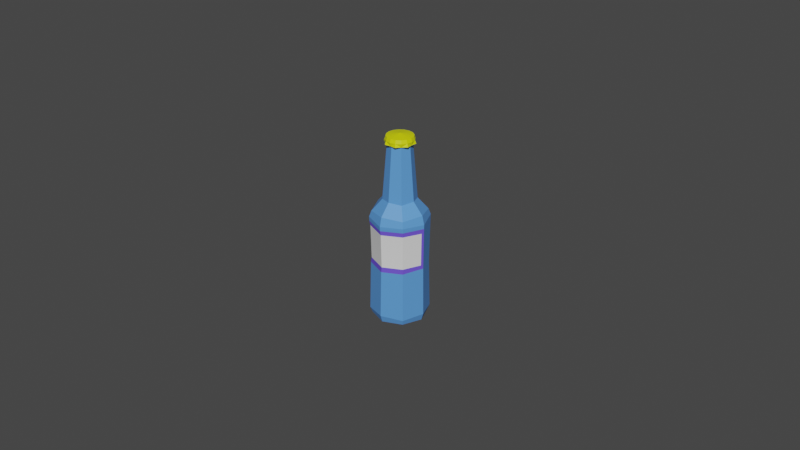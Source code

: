 # Source: beer.blend  (saved by Blender 3.6.11; exported with 4.5.12 LTS)
import bpy
from mathutils import Matrix  # noqa: F401  (used for matrix-valued properties, if any)

bpy.ops.wm.read_factory_settings(use_empty=True)
scene = bpy.context.scene
scene.name = 'Scene'

# ---- materials (node trees are filled in below, after node groups)
mat_material_001 = bpy.data.materials.new('Material.001')
mat_material_001.use_transparent_shadow = False
mat_material_002 = bpy.data.materials.new('Material.002')
mat_material_002.use_transparent_shadow = False
mat_material_003 = bpy.data.materials.new('Material.003')
mat_material_003.use_transparent_shadow = False
mat_material_004 = bpy.data.materials.new('Material.004')
mat_material_004.use_transparent_shadow = False

# ---- material node trees
mat_material_001.use_nodes = True; mat_material_001.node_tree.nodes.clear()
_N = mat_material_001.node_tree.nodes; _L = mat_material_001.node_tree.links
n0 = _N.new('ShaderNodeBsdfPrincipled'); n0.name = 'Principled BSDF'; n0.location = (10, 300)
n0.distribution = 'GGX'
n0.subsurface_method = 'RANDOM_WALK_SKIN'
n0.inputs[0].default_value = (0.1045, 0.3196, 0.8, 1.0)
n0.inputs[3].default_value = 1.45
n0.inputs[27].default_value = (0.0, 0.0, 0.0, 1.0)
n0.inputs[28].default_value = 1.0
n1 = _N.new('ShaderNodeOutputMaterial'); n1.name = 'Material Output'; n1.location = (300, 300)
_L.new(n0.outputs[0], n1.inputs[0])
n1.is_active_output = True
mat_material_002.use_nodes = True; mat_material_002.node_tree.nodes.clear()
_N = mat_material_002.node_tree.nodes; _L = mat_material_002.node_tree.links
n0 = _N.new('ShaderNodeBsdfPrincipled'); n0.name = 'Principled BSDF'; n0.location = (10, 300)
n0.distribution = 'GGX'
n0.subsurface_method = 'RANDOM_WALK_SKIN'
n0.inputs[0].default_value = (0.747, 0.8, 0.0, 1.0)
n0.inputs[3].default_value = 1.45
n0.inputs[27].default_value = (0.0, 0.0, 0.0, 1.0)
n0.inputs[28].default_value = 1.0
n1 = _N.new('ShaderNodeOutputMaterial'); n1.name = 'Material Output'; n1.location = (300, 300)
_L.new(n0.outputs[0], n1.inputs[0])
n1.is_active_output = True
mat_material_003.use_nodes = True; mat_material_003.node_tree.nodes.clear()
_N = mat_material_003.node_tree.nodes; _L = mat_material_003.node_tree.links
n0 = _N.new('ShaderNodeBsdfPrincipled'); n0.name = 'Principled BSDF'; n0.location = (10, 300)
n0.distribution = 'GGX'
n0.subsurface_method = 'RANDOM_WALK_SKIN'
n0.inputs[0].default_value = (0.1545, 0.08853, 0.8, 1.0)
n0.inputs[3].default_value = 1.45
n0.inputs[27].default_value = (0.0, 0.0, 0.0, 1.0)
n0.inputs[28].default_value = 1.0
n1 = _N.new('ShaderNodeOutputMaterial'); n1.name = 'Material Output'; n1.location = (300, 300)
_L.new(n0.outputs[0], n1.inputs[0])
n1.is_active_output = True
mat_material_004.use_nodes = True; mat_material_004.node_tree.nodes.clear()
_N = mat_material_004.node_tree.nodes; _L = mat_material_004.node_tree.links
n0 = _N.new('ShaderNodeBsdfPrincipled'); n0.name = 'Principled BSDF'; n0.location = (10, 300)
n0.distribution = 'GGX'
n0.subsurface_method = 'RANDOM_WALK_SKIN'
n0.inputs[3].default_value = 1.45
n0.inputs[27].default_value = (0.0, 0.0, 0.0, 1.0)
n0.inputs[28].default_value = 1.0
n1 = _N.new('ShaderNodeOutputMaterial'); n1.name = 'Material Output'; n1.location = (300, 300)
_L.new(n0.outputs[0], n1.inputs[0])
n1.is_active_output = True

# ---- world
world_world = bpy.data.worlds.new('World'); scene.world = world_world
world_world.use_nodes = True; world_world.node_tree.nodes.clear()
_N = world_world.node_tree.nodes; _L = world_world.node_tree.links
n0 = _N.new('ShaderNodeOutputWorld'); n0.name = 'World Output'; n0.location = (300, 300)
n1 = _N.new('ShaderNodeBackground'); n1.name = 'Background'; n1.location = (10, 300)
n1.inputs[0].default_value = (0.05088, 0.05088, 0.05088, 1.0)
_L.new(n1.outputs[0], n0.inputs[0])
n0.is_active_output = True
world_world.color = (0.05088, 0.05088, 0.05088)
world_world.use_sun_shadow = False
world_world.sun_shadow_jitter_overblur = 0.0

# ---- meshes
me_mesh = bpy.data.meshes.new('Mesh')
me_mesh.from_pydata([(0.4427, 2.636, -0.1834), (0.3002, 2.636, -0.3002), (0.1833, 2.636, -0.4427), (-1.526e-05, 2.636, -0.4246), (-0.1834, 2.636, -0.4427), (-0.3002, 2.636, -0.3002), (-0.4427, 2.636, -0.1834), (-0.4246, 2.636, 2.265e-06), (-0.4427, 2.636, 0.1834), (-0.3002, 2.636, 0.3002), (-0.1834, 2.636, 0.4427), (-1.526e-05, 2.636, 0.4246), (0.1833, 2.636, 0.4427), (0.3002, 2.636, 0.3002), (0.4427, 2.636, 0.1834), (0.4246, 2.636, 2.503e-06), (0.4085, 2.738, -0.1692), (0.3126, 2.738, -0.3126), (0.1692, 2.738, -0.4085), (-1.526e-05, 2.738, -0.4421), (-0.1692, 2.738, -0.4085), (-0.3127, 2.738, -0.3126), (-0.4085, 2.738, -0.1692), (-0.4422, 2.738, 2.265e-06), (-0.4085, 2.738, 0.1692), (-0.3127, 2.738, 0.3126), (-0.1692, 2.738, 0.4085), (-1.526e-05, 2.738, 0.4421), (0.1692, 2.738, 0.4085), (0.3126, 2.738, 0.3126), (0.4085, 2.738, 0.1692), (0.4421, 2.738, 2.503e-06), (-1.526e-05, 2.636, 2.503e-06), (0.3774, 2.844, -0.1563), (0.2889, 2.844, -0.2889), (-1.526e-05, 2.909, 2.503e-06), (0.1563, 2.844, -0.3774), (-1.526e-05, 2.844, -0.4085), (-0.1564, 2.844, -0.3775), (-0.2889, 2.844, -0.2889), (-0.3775, 2.844, -0.1563), (-0.4086, 2.844, 2.265e-06), (-0.3775, 2.844, 0.1563), (-0.2889, 2.844, 0.2889), (-0.1564, 2.844, 0.3775), (-1.526e-05, 2.844, 0.4086), (0.1563, 2.844, 0.3775), (0.2889, 2.844, 0.2889), (0.3774, 2.844, 0.1563), (0.4085, 2.844, 2.503e-06), (0.6363, -2.742, -0.6363), (-1.526e-05, -2.689, -0.8999), (-0.6364, -2.742, -0.6363), (-0.8999, -2.689, 2.384e-06), (-0.6364, -2.742, 0.6363), (-1.526e-05, -2.689, 0.8999), (0.6363, -2.742, 0.6363), (0.8999, -2.689, 2.384e-06), (0.6363, 0.3208, -0.6363), (-1.526e-05, 0.2895, -0.8999), (-0.6364, 0.3208, -0.6363), (-0.8999, 0.2895, 2.384e-06), (-0.6364, 0.3208, 0.6363), (-1.526e-05, 0.2895, 0.8999), (0.6363, 0.3208, 0.6363), (0.8999, 0.2895, 2.384e-06), (0.5876, -2.909, -0.5876), (-1.526e-05, -2.909, -0.831), (-1.526e-05, -2.909, 2.384e-06), (-0.5876, -2.909, -0.5876), (-0.831, -2.909, 2.384e-06), (-0.5876, -2.909, 0.5876), (-1.526e-05, -2.909, 0.831), (0.5876, -2.909, 0.5876), (0.831, -2.909, 2.384e-06), (0.588, 0.5074, -0.5881), (-1.526e-05, 0.563, -0.8316), (-0.5881, 0.5074, -0.5881), (-0.8317, 0.563, 2.384e-06), (-0.5881, 0.5074, 0.5881), (-1.526e-05, 0.563, 0.8317), (0.588, 0.5074, 0.5881), (0.8316, 0.563, 2.384e-06), (0.2607, 2.664, -0.2607), (-1.526e-05, 2.664, -0.3687), (-1.526e-05, 2.664, 2.384e-06), (-0.2607, 2.664, -0.2607), (-0.3687, 2.664, 2.384e-06), (-0.2607, 2.664, 0.2607), (-1.526e-05, 2.664, 0.3687), (0.2607, 2.664, 0.2607), (0.3687, 2.664, 2.384e-06), (-1.526e-05, 0.9139, 0.5125), (-0.3624, 0.8757, 0.3624), (-0.5125, 0.9139, 2.384e-06), (-0.3624, 0.8757, -0.3624), (-1.526e-05, 0.9139, -0.5125), (0.3624, 0.8757, -0.3624), (0.5125, 0.9139, 2.384e-06), (0.3624, 0.8757, 0.3624), (0.006546, -1.205, 0.8656), (-0.6107, -1.181, 0.6107), (-0.8634, -1.147, -0.004336), (-0.6107, -1.181, -0.6109), (-0.007111, -1.263, -0.8771), (0.6109, -1.181, -0.6109), (0.8785, -1.145, -0.003432), (0.6109, -1.181, 0.6107), (0.0005341, 0.152, 0.8971), (-0.6342, 0.1827, 0.6342), (-0.8969, 0.1645, -0.0003531), (-0.6342, 0.1827, -0.6343), (-0.0005951, 0.1472, -0.898), (0.6342, 0.1827, -0.6343), (0.8982, 0.1646, -0.0002791), (0.6342, 0.1827, 0.6342), (0.005524, -1.054, 0.8409), (-0.5928, -1.031, 0.5947), (0.0007935, 0.008791, 0.8656), (-0.6113, 0.03685, 0.6131), (-0.8381, -1.021, 0.0663), (-0.8643, 0.02678, 0.06942), (0.8508, -1.02, 0.06709), (0.5938, -1.031, 0.5947), (0.8662, 0.02677, 0.06956), (0.6121, 0.037, 0.6132)], [], [(0, 1, 16), (16, 1, 17), (2, 18, 1), (1, 18, 17), (2, 3, 18), (18, 3, 19), (4, 20, 3), (3, 20, 19), (4, 5, 20), (20, 5, 21), (6, 22, 5), (5, 22, 21), (6, 7, 22), (22, 7, 23), (8, 24, 7), (7, 24, 23), (8, 9, 24), (24, 9, 25), (10, 26, 9), (9, 26, 25), (10, 11, 26), (26, 11, 27), (12, 28, 11), (11, 28, 27), (12, 13, 28), (28, 13, 29), (14, 30, 13), (13, 30, 29), (14, 15, 30), (30, 15, 31), (0, 16, 15), (15, 16, 31), (1, 0, 32), (2, 1, 32), (3, 2, 32), (4, 3, 32), (5, 4, 32), (6, 5, 32), (7, 6, 32), (8, 7, 32), (9, 8, 32), (10, 9, 32), (11, 10, 32), (12, 11, 32), (13, 12, 32), (14, 13, 32), (15, 14, 32), (0, 15, 32), (33, 34, 35), (34, 36, 35), (36, 37, 35), (37, 38, 35), (38, 39, 35), (39, 40, 35), (40, 41, 35), (41, 42, 35), (42, 43, 35), (43, 44, 35), (44, 45, 35), (45, 46, 35), (46, 47, 35), (47, 48, 35), (48, 49, 35), (49, 33, 35), (16, 17, 34, 33), (17, 18, 36, 34), (18, 19, 37, 36), (19, 20, 38, 37), (20, 21, 39, 38), (21, 22, 40, 39), (22, 23, 41, 40), (23, 24, 42, 41), (24, 25, 43, 42), (25, 26, 44, 43), (26, 27, 45, 44), (27, 28, 46, 45), (28, 29, 47, 46), (29, 30, 48, 47), (30, 31, 49, 48), (31, 16, 33, 49), (50, 51, 104, 105), (51, 52, 103, 104), (52, 53, 102, 103), (53, 54, 101, 102), (54, 55, 100, 101), (55, 56, 107, 100), (56, 57, 106, 107), (57, 50, 105, 106), (67, 66, 68), (69, 67, 68), (70, 69, 68), (71, 70, 68), (72, 71, 68), (73, 72, 68), (74, 73, 68), (66, 74, 68), (83, 84, 85), (84, 86, 85), (86, 87, 85), (87, 88, 85), (88, 89, 85), (89, 90, 85), (90, 91, 85), (91, 83, 85), (51, 50, 66, 67), (52, 51, 67, 69), (53, 52, 69, 70), (54, 53, 70, 71), (55, 54, 71, 72), (56, 55, 72, 73), (57, 56, 73, 74), (50, 57, 74, 66), (58, 59, 76, 75), (59, 60, 77, 76), (60, 61, 78, 77), (61, 62, 79, 78), (62, 63, 80, 79), (63, 64, 81, 80), (64, 65, 82, 81), (65, 58, 75, 82), (75, 76, 96, 97), (76, 77, 95, 96), (77, 78, 94, 95), (78, 79, 93, 94), (79, 80, 92, 93), (80, 81, 99, 92), (81, 82, 98, 99), (82, 75, 97, 98), (93, 92, 89, 88), (94, 93, 88, 87), (95, 94, 87, 86), (96, 95, 86, 84), (97, 96, 84, 83), (98, 97, 83, 91), (99, 98, 91, 90), (92, 99, 90, 89), (117, 116, 118, 119), (120, 117, 119, 121), (103, 102, 110, 111), (104, 103, 111, 112), (105, 104, 112, 113), (106, 105, 113, 114), (123, 122, 124, 125), (118, 116, 123, 125), (109, 108, 63, 62), (110, 109, 62, 61), (111, 110, 61, 60), (112, 111, 60, 59), (113, 112, 59, 58), (114, 113, 58, 65), (115, 114, 65, 64), (108, 115, 64, 63), (101, 100, 116, 117), (108, 109, 119, 118), (102, 101, 117, 120), (109, 110, 121, 119), (110, 102, 120, 121), (107, 106, 122, 123), (106, 114, 124, 122), (114, 115, 125, 124), (100, 107, 123, 116), (115, 108, 118, 125)])
me_mesh.polygons.foreach_set('use_smooth', [True] * 162)
me_mesh.polygons.foreach_set('material_index', [1, 1, 1, 1, 1, 1, 1, 1, 1, 1, 1, 1, 1, 1, 1, 1, 1, 1, 1, 1, 1, 1, 1, 1, 1, 1, 1, 1, 1, 1, 1, 1, 1, 1, 1, 1, 1, 1, 1, 1, 1, 1, 1, 1, 1, 1, 1, 1, 1, 1, 1, 1, 1, 1, 1, 1, 1, 1, 1, 1, 1, 1, 1, 1, 1, 1, 1, 1, 1, 1, 1, 1, 1, 1, 1, 1, 1, 1, 1, 1, 0, 0, 0, 0, 0, 0, 0, 0, 0, 0, 0, 0, 0, 0, 0, 0, 1, 1, 1, 1, 1, 1, 1, 1, 0, 0, 0, 0, 0, 0, 0, 0, 0, 0, 0, 0, 0, 0, 0, 0, 0, 0, 0, 0, 0, 0, 0, 0, 0, 0, 0, 0, 0, 0, 0, 0, 3, 3, 0, 0, 0, 0, 3, 3, 0, 0, 0, 0, 0, 0, 0, 0, 2, 2, 2, 2, 2, 2, 2, 2, 2, 2])
_k = set([(0, 1), (0, 15), (0, 16), (1, 2), (1, 16), (1, 17), (1, 18), (2, 3), (2, 18), (3, 4), (3, 18), (3, 19), (3, 20), (4, 5), (4, 20), (5, 6), (5, 20), (5, 21), (5, 22), (6, 7), (6, 22), (7, 8), (7, 22), (7, 23), (7, 24), (8, 9), (8, 24), (9, 10), (9, 24), (9, 25), (9, 26), (10, 11), (10, 26), (11, 12), (11, 26), (11, 27), (11, 28), (12, 13), (12, 28), (13, 14), (13, 28), (13, 29), (13, 30), (14, 15), (14, 30), (15, 16), (15, 30), (15, 31), (16, 17), (16, 31), (16, 33), (17, 18), (17, 34), (18, 19), (18, 36), (19, 20), (19, 37), (20, 21), (20, 38), (21, 22), (21, 39), (22, 23), (22, 40), (23, 24), (23, 41), (24, 25), (24, 42), (25, 26), (25, 43), (26, 27), (26, 44), (27, 28), (27, 45), (28, 29), (28, 46), (29, 30), (29, 47), (30, 31), (30, 48), (31, 49), (33, 34), (33, 35), (33, 49), (34, 35), (34, 36), (35, 36), (35, 37), (35, 38), (35, 39), (35, 40), (35, 41), (35, 42), (35, 43), (35, 44), (35, 45), (35, 46), (35, 47), (35, 48), (35, 49), (36, 37), (37, 38), (38, 39), (39, 40), (40, 41), (41, 42), (42, 43), (43, 44), (44, 45), (45, 46), (46, 47), (47, 48), (48, 49), (50, 51), (50, 57), (50, 66), (50, 105), (51, 52), (51, 67), (51, 104), (52, 53), (52, 69), (52, 103), (53, 54), (53, 70), (53, 102), (54, 55), (54, 71), (54, 101), (55, 56), (55, 72), (55, 100), (56, 57), (56, 73), (56, 107), (57, 74), (57, 106), (58, 59), (58, 65), (58, 75), (58, 113), (59, 60), (59, 76), (59, 112), (60, 61), (60, 77), (60, 111), (61, 62), (61, 78), (61, 110), (62, 63), (62, 79), (62, 109), (63, 64), (63, 80), (63, 108), (64, 65), (64, 81), (64, 115), (65, 82), (65, 114), (66, 67), (66, 74), (67, 69), (69, 70), (70, 71), (71, 72), (72, 73), (73, 74), (75, 76), (75, 82), (75, 97), (76, 77), (76, 96), (77, 78), (77, 95), (78, 79), (78, 94), (79, 80), (79, 93), (80, 81), (80, 92), (81, 82), (81, 99), (82, 98), (83, 84), (83, 91), (83, 97), (84, 86), (84, 96), (86, 87), (86, 95), (87, 88), (87, 94), (88, 89), (88, 93), (89, 90), (89, 92), (90, 91), (90, 99), (91, 98), (92, 93), (92, 99), (93, 94), (94, 95), (95, 96), (96, 97), (97, 98), (98, 99), (100, 116), (101, 117), (102, 110), (103, 111), (104, 112), (105, 113), (106, 114), (107, 123), (108, 118), (109, 119), (115, 125), (116, 118), (117, 119), (123, 125)])
me_mesh.attributes.new('sharp_edge', 'BOOLEAN', 'EDGE').data.foreach_set('value', [ (min(e.vertices), max(e.vertices)) in _k for e in me_mesh.edges])
_uv = me_mesh.uv_layers.new(name='map1')
_uv.uv.foreach_set('vector', [0.6021, 0.7928, 0.603, 0.8175, 0.5875, 0.7965, 0.5875, 0.7965, 0.603, 0.8175, 0.589, 0.8166, 0.6043, 0.8403, 0.5895, 0.8403, 0.603, 0.8175, 0.603, 0.8175, 0.5895, 0.8403, 0.589, 0.8166, 0.6043, 0.8403, 0.603, 0.863, 0.5895, 0.8403, 0.5895, 0.8403, 0.603, 0.863, 0.589, 0.864, 0.6021, 0.8877, 0.5875, 0.8841, 0.603, 0.863, 0.603, 0.863, 0.5875, 0.8841, 0.589, 0.864, 0.0329, 0.8879, 0.03233, 0.8632, 0.04747, 0.8843, 0.04747, 0.8843, 0.03233, 0.8632, 0.04645, 0.8642, 0.03141, 0.8405, 0.0461, 0.8405, 0.03233, 0.8632, 0.03233, 0.8632, 0.0461, 0.8405, 0.04645, 0.8642, 0.03141, 0.8405, 0.03233, 0.8177, 0.0461, 0.8405, 0.0461, 0.8405, 0.03233, 0.8177, 0.04645, 0.8168, 0.0329, 0.793, 0.04747, 0.7967, 0.03233, 0.8177, 0.03233, 0.8177, 0.04747, 0.7967, 0.04645, 0.8168, 0.6062, 0.8877, 0.6055, 0.863, 0.6208, 0.8841, 0.6208, 0.8841, 0.6055, 0.863, 0.6195, 0.864, 0.6043, 0.8403, 0.6191, 0.8403, 0.6055, 0.863, 0.6055, 0.863, 0.6191, 0.8403, 0.6195, 0.864, 0.6043, 0.8403, 0.6055, 0.8175, 0.6191, 0.8403, 0.6191, 0.8403, 0.6055, 0.8175, 0.6195, 0.8166, 0.6062, 0.7928, 0.6208, 0.7965, 0.6055, 0.8175, 0.6055, 0.8175, 0.6208, 0.7965, 0.6195, 0.8166, 0.02968, 0.793, 0.03034, 0.8178, 0.01509, 0.7967, 0.01509, 0.7967, 0.03034, 0.8178, 0.01627, 0.8169, 0.03141, 0.8406, 0.01668, 0.8406, 0.03034, 0.8178, 0.03034, 0.8178, 0.01668, 0.8406, 0.01627, 0.8169, 0.03141, 0.8406, 0.03034, 0.8633, 0.01668, 0.8406, 0.01668, 0.8406, 0.03034, 0.8633, 0.01627, 0.8643, 0.02968, 0.8879, 0.01509, 0.8842, 0.03034, 0.8633, 0.03034, 0.8633, 0.01509, 0.8842, 0.01627, 0.8643, 0.3341, 0.8959, 0.3178, 0.9158, 0.2921, 0.8538, 0.3541, 0.8795, 0.3341, 0.8959, 0.2921, 0.8538, 0.3515, 0.8538, 0.3541, 0.8795, 0.2921, 0.8538, 0.3541, 0.8282, 0.3515, 0.8538, 0.2921, 0.8538, 0.3341, 0.8118, 0.3541, 0.8282, 0.2921, 0.8538, 0.3178, 0.7918, 0.3341, 0.8118, 0.2921, 0.8538, 0.2921, 0.7944, 0.3178, 0.7918, 0.2921, 0.8538, 0.2664, 0.7918, 0.2921, 0.7944, 0.2921, 0.8538, 0.25, 0.8118, 0.2664, 0.7918, 0.2921, 0.8538, 0.2301, 0.8282, 0.25, 0.8118, 0.2921, 0.8538, 0.2326, 0.8538, 0.2301, 0.8282, 0.2921, 0.8538, 0.2301, 0.8795, 0.2326, 0.8538, 0.2921, 0.8538, 0.25, 0.8959, 0.2301, 0.8795, 0.2921, 0.8538, 0.2664, 0.9158, 0.25, 0.8959, 0.2921, 0.8538, 0.2921, 0.9133, 0.2664, 0.9158, 0.2921, 0.8538, 0.3178, 0.9158, 0.2921, 0.9133, 0.2921, 0.8538, 0.5724, 0.8601, 0.5638, 0.8807, 0.5162, 0.849, 0.5638, 0.8807, 0.548, 0.8965, 0.5162, 0.849, 0.548, 0.8965, 0.5274, 0.9051, 0.5162, 0.849, 0.5274, 0.9051, 0.5051, 0.9051, 0.5162, 0.849, 0.5051, 0.9051, 0.4844, 0.8965, 0.5162, 0.849, 0.4844, 0.8965, 0.4687, 0.8807, 0.5162, 0.849, 0.4687, 0.8807, 0.4601, 0.8601, 0.5162, 0.849, 0.4601, 0.8601, 0.4601, 0.8378, 0.5162, 0.849, 0.4601, 0.8378, 0.4687, 0.8172, 0.5162, 0.849, 0.4687, 0.8172, 0.4845, 0.8014, 0.5162, 0.849, 0.4845, 0.8014, 0.5051, 0.7928, 0.5162, 0.849, 0.5051, 0.7928, 0.5274, 0.7928, 0.5162, 0.849, 0.5274, 0.7928, 0.548, 0.8014, 0.5162, 0.849, 0.548, 0.8014, 0.5638, 0.8172, 0.5162, 0.849, 0.5638, 0.8172, 0.5724, 0.8378, 0.5162, 0.849, 0.5724, 0.8378, 0.5724, 0.8601, 0.5162, 0.849, 0.5875, 0.7965, 0.589, 0.8166, 0.5737, 0.8184, 0.5724, 0.7998, 0.589, 0.8166, 0.5895, 0.8403, 0.5742, 0.8403, 0.5737, 0.8184, 0.5895, 0.8403, 0.589, 0.864, 0.5737, 0.8622, 0.5742, 0.8403, 0.589, 0.864, 0.5875, 0.8841, 0.5724, 0.8807, 0.5737, 0.8622, 0.04747, 0.8843, 0.04645, 0.8642, 0.06159, 0.8624, 0.06253, 0.8809, 0.04645, 0.8642, 0.0461, 0.8405, 0.06126, 0.8405, 0.06159, 0.8624, 0.0461, 0.8405, 0.04645, 0.8168, 0.06159, 0.8186, 0.06126, 0.8405, 0.04645, 0.8168, 0.04747, 0.7967, 0.06253, 0.8, 0.06159, 0.8186, 0.6208, 0.8841, 0.6195, 0.864, 0.6347, 0.8622, 0.6359, 0.8807, 0.6195, 0.864, 0.6191, 0.8403, 0.6343, 0.8403, 0.6347, 0.8622, 0.6191, 0.8403, 0.6195, 0.8166, 0.6347, 0.8184, 0.6343, 0.8403, 0.6195, 0.8166, 0.6208, 0.7965, 0.6359, 0.7998, 0.6347, 0.8184, 0.01509, 0.7967, 0.01627, 0.8169, 0.001092, 0.8186, 9.116e-09, 0.8, 0.01627, 0.8169, 0.01668, 0.8406, 0.001475, 0.8406, 0.001092, 0.8186, 0.01668, 0.8406, 0.01627, 0.8643, 0.001092, 0.8624, 0.001475, 0.8406, 0.01627, 0.8643, 0.01509, 0.8842, 1.221e-09, 0.8809, 0.001092, 0.8624, 0.3943, 0.757, 0.2977, 0.7618, 0.2727, 0.5646, 0.3646, 0.5412, 0.8912, 0.7497, 0.823, 0.7623, 0.8211, 0.5439, 0.8879, 0.5506, 0.823, 0.7623, 0.7265, 0.7548, 0.7291, 0.5391, 0.8211, 0.5439, 0.7265, 0.7548, 0.6583, 0.7572, 0.663, 0.539, 0.7291, 0.5391, 0.4941, 0.03618, 0.5908, 0.03134, 0.6162, 0.2371, 0.5238, 0.2523, 0.2301, 0.7345, 0.1636, 0.7566, 0.1339, 0.5404, 0.199, 0.5298, 0.1636, 0.7566, 0.06692, 0.7614, 0.04023, 0.5474, 0.1339, 0.5404, 0.4601, 0.7333, 0.3943, 0.757, 0.3646, 0.5412, 0.4298, 0.5205, 0.7213, 1.0, 0.6583, 0.937, 0.7659, 0.8925, 0.8104, 1.0, 0.7213, 1.0, 0.7659, 0.8925, 0.8734, 0.937, 0.8104, 1.0, 0.7659, 0.8925, 0.8734, 0.8479, 0.8734, 0.937, 0.7659, 0.8925, 0.8104, 0.7849, 0.8734, 0.8479, 0.7659, 0.8925, 0.7213, 0.7849, 0.8104, 0.7849, 0.7659, 0.8925, 0.6583, 0.8479, 0.7213, 0.7849, 0.7659, 0.8925, 0.6583, 0.937, 0.6583, 0.8479, 0.7659, 0.8925, 0.4495, 0.8198, 0.4495, 0.8593, 0.4018, 0.8395, 0.4495, 0.8593, 0.4215, 0.8872, 0.4018, 0.8395, 0.4215, 0.8872, 0.382, 0.8872, 0.4018, 0.8395, 0.382, 0.8872, 0.3541, 0.8593, 0.4018, 0.8395, 0.3541, 0.8593, 0.3541, 0.8198, 0.4018, 0.8395, 0.3541, 0.8198, 0.382, 0.7918, 0.4018, 0.8395, 0.382, 0.7918, 0.4215, 0.7918, 0.4018, 0.8395, 0.4215, 0.7918, 0.4495, 0.8198, 0.4018, 0.8395, 0.2977, 0.7618, 0.3943, 0.757, 0.3935, 0.7795, 0.3051, 0.7908, 0.2301, 0.7704, 0.2977, 0.7618, 0.3051, 0.7908, 0.2418, 0.7918, 0.7265, 0.7548, 0.823, 0.7623, 0.8193, 0.7849, 0.7302, 0.7849, 0.6583, 0.7572, 0.7265, 0.7548, 0.7302, 0.7849, 0.6672, 0.7802, 0.5908, 0.03134, 0.4941, 0.03618, 0.495, 0.01348, 0.5833, 0.002146, 0.6583, 0.02158, 0.5908, 0.03134, 0.5833, 0.002146, 0.6466, -9.902e-08, 0.06692, 0.7614, 0.1636, 0.7566, 0.1628, 0.7793, 0.07447, 0.7906, -8.88e-09, 0.7714, 0.06692, 0.7614, 0.07447, 0.7906, 0.01179, 0.793, 0.34, 0.3341, 0.2448, 0.3507, 0.2435, 0.3115, 0.3329, 0.3078, 0.8912, 0.3337, 0.823, 0.3345, 0.8193, 0.3078, 0.8824, 0.2952, 0.823, 0.3345, 0.7265, 0.3389, 0.7302, 0.3, 0.8193, 0.3078, 0.4811, 0.4706, 0.5485, 0.4599, 0.5555, 0.486, 0.4948, 0.5076, 0.5485, 0.4599, 0.6436, 0.4433, 0.6449, 0.4824, 0.5555, 0.486, 0.1772, 0.3224, 0.1092, 0.3327, 0.1023, 0.3065, 0.1636, 0.2853, 0.1092, 0.3327, 0.01408, 0.3492, 0.01283, 0.3101, 0.1023, 0.3065, 0.4073, 0.3221, 0.34, 0.3341, 0.3329, 0.3078, 0.3936, 0.2851, 0.3329, 0.3078, 0.2435, 0.3115, 0.2537, 0.2563, 0.3089, 0.2546, 0.06253, 0.8822, 0.06253, 0.793, 0.1038, 0.8101, 0.1038, 0.8651, 0.8193, 0.3078, 0.7302, 0.3, 0.7473, 0.2479, 0.8022, 0.2532, 0.4948, 0.5076, 0.5555, 0.486, 0.5795, 0.5386, 0.5422, 0.5525, 0.5555, 0.486, 0.6449, 0.4824, 0.6347, 0.5369, 0.5795, 0.5386, 0.1636, 0.2853, 0.1023, 0.3065, 0.07862, 0.2541, 0.1164, 0.2405, 0.1023, 0.3065, 0.01283, 0.3101, 0.02345, 0.2558, 0.07862, 0.2541, 0.3936, 0.2851, 0.3329, 0.3078, 0.3089, 0.2546, 0.3462, 0.24, 0.5795, 0.5386, 0.6347, 0.5369, 0.6583, 0.7816, 0.6191, 0.7867, 0.5422, 0.5525, 0.5795, 0.5386, 0.6191, 0.7867, 0.5917, 0.7928, 0.8022, 0.2532, 0.7473, 0.2479, 0.755, 0.002111, 0.7945, 0.002111, 0.8411, 0.245, 0.8022, 0.2532, 0.7945, 0.002111, 0.8225, 2.64e-08, 0.3089, 0.2546, 0.2537, 0.2563, 0.2301, 0.01169, 0.2693, 0.006662, 0.3462, 0.24, 0.3089, 0.2546, 0.2693, 0.006662, 0.2966, -4.747e-08, 0.07862, 0.2541, 0.02345, 0.2558, 9.826e-09, 0.011, 0.0392, 0.006002, 0.1164, 0.2405, 0.07862, 0.2541, 0.0392, 0.006002, 0.06684, 1.95e-08, 0.528, 0.2731, 0.6174, 0.2584, 0.637, 0.4051, 0.5455, 0.4207, 0.4693, 0.2874, 0.528, 0.2731, 0.5455, 0.4207, 0.4846, 0.4325, 0.8211, 0.5439, 0.7291, 0.5391, 0.7267, 0.3563, 0.8228, 0.3538, 0.8879, 0.5506, 0.8211, 0.5439, 0.8228, 0.3538, 0.8909, 0.3536, 0.3646, 0.5412, 0.2727, 0.5646, 0.2474, 0.3703, 0.3423, 0.3531, 0.4298, 0.5205, 0.3646, 0.5412, 0.3423, 0.3531, 0.4093, 0.3394, 0.1301, 0.5195, 0.04852, 0.5287, 0.02946, 0.3841, 0.1126, 0.3718, 0.1778, 0.3616, 0.1932, 0.5091, 0.1301, 0.5195, 0.1126, 0.3718, 0.5462, 0.4408, 0.6411, 0.4243, 0.6436, 0.4433, 0.5485, 0.4599, 0.7267, 0.3563, 0.6587, 0.3486, 0.6583, 0.3293, 0.7265, 0.3389, 0.8228, 0.3538, 0.7267, 0.3563, 0.7265, 0.3389, 0.823, 0.3345, 0.8909, 0.3536, 0.8228, 0.3538, 0.823, 0.3345, 0.8912, 0.3337, 0.3423, 0.3531, 0.2474, 0.3703, 0.2448, 0.3507, 0.34, 0.3341, 0.4093, 0.3394, 0.3423, 0.3531, 0.34, 0.3341, 0.4073, 0.3221, 0.1115, 0.3518, 0.01636, 0.3665, 0.01408, 0.3492, 0.1092, 0.3327, 0.1793, 0.3414, 0.1115, 0.3518, 0.1092, 0.3327, 0.1772, 0.3224, 0.5238, 0.2523, 0.6162, 0.2371, 0.6174, 0.2584, 0.528, 0.2731, 0.6411, 0.4243, 0.5462, 0.4408, 0.5455, 0.4207, 0.637, 0.4051, 0.4601, 0.2716, 0.5238, 0.2523, 0.528, 0.2731, 0.4693, 0.2874, 0.5462, 0.4408, 0.4793, 0.4532, 0.4846, 0.4325, 0.5455, 0.4207, 0.7267, 0.3563, 0.7291, 0.5391, 0.7213, 0.521, 0.7195, 0.3749, 0.1339, 0.5404, 0.04023, 0.5474, 0.04852, 0.5287, 0.1301, 0.5195, 0.04023, 0.5474, 0.01636, 0.3665, 0.02946, 0.3841, 0.04852, 0.5287, 0.01636, 0.3665, 0.1115, 0.3518, 0.1126, 0.3718, 0.02946, 0.3841, 0.199, 0.5298, 0.1339, 0.5404, 0.1301, 0.5195, 0.1932, 0.5091, 0.1115, 0.3518, 0.1793, 0.3414, 0.1778, 0.3616, 0.1126, 0.3718])
me_mesh.materials.append(mat_material_001)
me_mesh.materials.append(mat_material_002)
me_mesh.materials.append(mat_material_003)
me_mesh.materials.append(mat_material_004)
me_mesh.update()
me_mesh.normals_split_custom_set([tuple(v) for v in zip(*[iter([0.6041, 0.3041, -0.7366, 0.6041, 0.3041, -0.7366, 0.6041, 0.3041, -0.7366, 0.8199, -0.166, -0.5478, 0.8199, -0.166, -0.5478, 0.8199, -0.166, -0.5478, 0.7366, 0.304, -0.6041, 0.7366, 0.304, -0.6041, 0.7366, 0.304, -0.6041, 0.5479, -0.166, -0.8199, 0.5479, -0.166, -0.8199, 0.5479, -0.166, -0.8199, -0.09371, 0.3041, -0.948, -0.09371, 0.3041, -0.948, -0.09371, 0.3041, -0.948, 0.1924, -0.166, -0.9672, 0.1924, -0.166, -0.9672, 0.1924, -0.166, -0.9672, 0.09371, 0.3041, -0.948, 0.09371, 0.3041, -0.948, 0.09371, 0.3041, -0.948, -0.1924, -0.166, -0.9672, -0.1924, -0.166, -0.9672, -0.1924, -0.166, -0.9672, -0.7366, 0.304, -0.6042, -0.7366, 0.304, -0.6042, -0.7366, 0.304, -0.6042, -0.5478, -0.166, -0.8199, -0.5478, -0.166, -0.8199, -0.5478, -0.166, -0.8199, -0.6041, 0.3041, -0.7366, -0.6041, 0.3041, -0.7366, -0.6041, 0.3041, -0.7366, -0.8199, -0.166, -0.5478, -0.8199, -0.166, -0.5478, -0.8199, -0.166, -0.5478, -0.948, 0.3041, 0.09379, -0.948, 0.3041, 0.09379, -0.948, 0.3041, 0.09379, -0.9671, -0.1662, -0.1924, -0.9671, -0.1662, -0.1924, -0.9671, -0.1662, -0.1924, -0.948, 0.3041, -0.09379, -0.948, 0.3041, -0.09379, -0.948, 0.3041, -0.09379, -0.9671, -0.1662, 0.1924, -0.9671, -0.1662, 0.1924, -0.9671, -0.1662, 0.1924, -0.6041, 0.3041, 0.7366, -0.6041, 0.3041, 0.7366, -0.6041, 0.3041, 0.7366, -0.8199, -0.166, 0.5478, -0.8199, -0.166, 0.5478, -0.8199, -0.166, 0.5478, -0.7366, 0.304, 0.6042, -0.7366, 0.304, 0.6042, -0.7366, 0.304, 0.6042, -0.5478, -0.166, 0.8199, -0.5478, -0.166, 0.8199, -0.5478, -0.166, 0.8199, 0.09371, 0.3041, 0.948, 0.09371, 0.3041, 0.948, 0.09371, 0.3041, 0.948, -0.1924, -0.166, 0.9672, -0.1924, -0.166, 0.9672, -0.1924, -0.166, 0.9672, -0.09371, 0.3041, 0.948, -0.09371, 0.3041, 0.948, -0.09371, 0.3041, 0.948, 0.1924, -0.166, 0.9672, 0.1924, -0.166, 0.9672, 0.1924, -0.166, 0.9672, 0.7366, 0.304, 0.6041, 0.7366, 0.304, 0.6041, 0.7366, 0.304, 0.6041, 0.5479, -0.166, 0.8199, 0.5479, -0.166, 0.8199, 0.5479, -0.166, 0.8199, 0.6041, 0.3041, 0.7366, 0.6041, 0.3041, 0.7366, 0.6041, 0.3041, 0.7366, 0.8199, -0.166, 0.5478, 0.8199, -0.166, 0.5478, 0.8199, -0.166, 0.5478, 0.948, 0.3041, -0.09371, 0.948, 0.3041, -0.09371, 0.948, 0.3041, -0.09371, 0.9672, -0.166, 0.1924, 0.9672, -0.166, 0.1924, 0.9672, -0.166, 0.1924, 0.948, 0.3041, 0.09372, 0.948, 0.3041, 0.09372, 0.948, 0.3041, 0.09372, 0.9672, -0.166, -0.1924, 0.9672, -0.166, -0.1924, 0.9672, -0.166, -0.1924, 0.0, -1.0, -7.656e-07, 0.0, -1.0, 0.0, 0.0, -1.0, -1.435e-07, 0.0, -1.0, -7.656e-07, 0.0, -1.0, -7.656e-07, 0.0, -1.0, -1.435e-07, 0.0, -1.0, 0.0, 0.0, -1.0, -7.656e-07, 0.0, -1.0, -1.435e-07, 0.0, -1.0, 0.0, 0.0, -1.0, 0.0, 0.0, -1.0, -1.435e-07, 0.0, -1.0, 0.0, 0.0, -1.0, 0.0, 0.0, -1.0, -1.435e-07, 0.0, -1.0, 0.0, 0.0, -1.0, 0.0, 0.0, -1.0, -1.435e-07, 0.0, -1.0, 0.0, 0.0, -1.0, 0.0, 0.0, -1.0, -1.435e-07, 0.0, -1.0, 0.0, 0.0, -1.0, 0.0, 0.0, -1.0, -1.435e-07, 0.0, -1.0, 0.0, 0.0, -1.0, 0.0, 0.0, -1.0, -1.435e-07, 0.0, -1.0, 0.0, 0.0, -1.0, 0.0, 0.0, -1.0, -1.435e-07, 0.0, -1.0, 0.0, 0.0, -1.0, 0.0, 0.0, -1.0, -1.435e-07, 0.0, -1.0, 3.828e-07, 0.0, -1.0, 0.0, 0.0, -1.0, -1.435e-07, 0.0, -1.0, -3.828e-07, 0.0, -1.0, 3.828e-07, 0.0, -1.0, -1.435e-07, 0.0, -1.0, -7.656e-07, 0.0, -1.0, -3.828e-07, 0.0, -1.0, -1.435e-07, 0.0, -1.0, 0.0, 0.0, -1.0, -7.656e-07, 0.0, -1.0, -1.435e-07, 0.0, -1.0, 0.0, 0.0, -1.0, 0.0, 0.0, -1.0, -1.435e-07, 0.1335, 0.987, -0.08917, 0.1335, 0.987, -0.08917, 0.1335, 0.987, -0.08917, 0.08917, 0.987, -0.1334, 0.08917, 0.987, -0.1334, 0.08917, 0.987, -0.1334, 0.03131, 0.987, -0.1574, 0.03131, 0.987, -0.1574, 0.03131, 0.987, -0.1574, -0.03131, 0.987, -0.1574, -0.03131, 0.987, -0.1574, -0.03131, 0.987, -0.1574, -0.08916, 0.987, -0.1335, -0.08916, 0.987, -0.1335, -0.08916, 0.987, -0.1335, -0.1335, 0.987, -0.08917, -0.1335, 0.987, -0.08917, -0.1335, 0.987, -0.08917, -0.1574, 0.987, -0.03131, -0.1574, 0.987, -0.03131, -0.1574, 0.987, -0.03131, -0.1574, 0.987, 0.03131, -0.1574, 0.987, 0.03131, -0.1574, 0.987, 0.03131, -0.1335, 0.987, 0.08917, -0.1335, 0.987, 0.08917, -0.1335, 0.987, 0.08917, -0.08916, 0.987, 0.1335, -0.08916, 0.987, 0.1335, -0.08916, 0.987, 0.1335, -0.03131, 0.987, 0.1574, -0.03131, 0.987, 0.1574, -0.03131, 0.987, 0.1574, 0.03131, 0.987, 0.1574, 0.03131, 0.987, 0.1574, 0.03131, 0.987, 0.1574, 0.08917, 0.987, 0.1334, 0.08917, 0.987, 0.1334, 0.08917, 0.987, 0.1334, 0.1335, 0.987, 0.08917, 0.1335, 0.987, 0.08917, 0.1335, 0.987, 0.08917, 0.1574, 0.987, 0.03131, 0.1574, 0.987, 0.03131, 0.1574, 0.987, 0.03131, 0.1574, 0.987, -0.03131, 0.1574, 0.987, -0.03131, 0.1574, 0.987, -0.03131, 0.794, 0.2967, -0.5305, 0.794, 0.2967, -0.5305, 0.794, 0.2967, -0.5305, 0.794, 0.2967, -0.5305, 0.5306, 0.2968, -0.794, 0.5306, 0.2968, -0.794, 0.5306, 0.2968, -0.794, 0.5306, 0.2968, -0.794, 0.1863, 0.2967, -0.9366, 0.1863, 0.2967, -0.9366, 0.1863, 0.2967, -0.9366, 0.1863, 0.2967, -0.9366, -0.1863, 0.2967, -0.9366, -0.1863, 0.2967, -0.9366, -0.1863, 0.2967, -0.9366, -0.1863, 0.2967, -0.9366, -0.5305, 0.2968, -0.794, -0.5305, 0.2968, -0.794, -0.5305, 0.2968, -0.794, -0.5305, 0.2968, -0.794, -0.794, 0.2967, -0.5305, -0.794, 0.2967, -0.5305, -0.794, 0.2967, -0.5305, -0.794, 0.2967, -0.5305, -0.9366, 0.2967, -0.1863, -0.9366, 0.2967, -0.1863, -0.9366, 0.2967, -0.1863, -0.9366, 0.2967, -0.1863, -0.9366, 0.2967, 0.1863, -0.9366, 0.2967, 0.1863, -0.9366, 0.2967, 0.1863, -0.9366, 0.2967, 0.1863, -0.794, 0.2967, 0.5305, -0.794, 0.2967, 0.5305, -0.794, 0.2967, 0.5305, -0.794, 0.2967, 0.5305, -0.5305, 0.2968, 0.794, -0.5305, 0.2968, 0.794, -0.5305, 0.2968, 0.794, -0.5305, 0.2968, 0.794, -0.1863, 0.2967, 0.9366, -0.1863, 0.2967, 0.9366, -0.1863, 0.2967, 0.9366, -0.1863, 0.2967, 0.9366, 0.1863, 0.2967, 0.9366, 0.1863, 0.2967, 0.9366, 0.1863, 0.2967, 0.9366, 0.1863, 0.2967, 0.9366, 0.5306, 0.2968, 0.794, 0.5306, 0.2968, 0.794, 0.5306, 0.2968, 0.794, 0.5306, 0.2968, 0.794, 0.794, 0.2967, 0.5305, 0.794, 0.2967, 0.5305, 0.794, 0.2967, 0.5305, 0.794, 0.2967, 0.5305, 0.9366, 0.2967, 0.1863, 0.9366, 0.2967, 0.1863, 0.9366, 0.2967, 0.1863, 0.9366, 0.2967, 0.1863, 0.9366, 0.2967, -0.1863, 0.9366, 0.2967, -0.1863, 0.9366, 0.2967, -0.1863, 0.9366, 0.2967, -0.1863, 0.3887, 0.01913, -0.9212, 0.3887, 0.01913, -0.9212, 0.3898, 0.002192, -0.9209, 0.39, -0.0006486, -0.9208, -0.3925, 0.01732, -0.9196, -0.3925, 0.01732, -0.9196, -0.3939, -0.0005408, -0.9191, -0.3937, 0.001929, -0.9192, -0.9228, 0.02114, -0.3848, -0.9228, 0.02114, -0.3848, -0.9233, 0.0001505, -0.3842, -0.9232, 0.0016, -0.3842, -0.9236, 0.02223, 0.3826, -0.9236, 0.02223, 0.3826, -0.923, 0.02513, 0.3839, -0.9232, 0.02317, 0.3835, -0.3825, 0.02227, 0.9237, -0.3825, 0.02227, 0.9237, -0.3819, 0.03221, 0.9236, -0.3819, 0.03304, 0.9236, 0.3859, 0.02058, 0.9223, 0.3859, 0.02058, 0.9223, 0.3855, 0.03162, 0.9222, 0.3855, 0.03071, 0.9222, 0.9198, 0.01754, 0.392, 0.9198, 0.01754, 0.392, 0.9191, 0.01919, 0.3935, 0.9189, 0.02081, 0.3939, 0.9191, 0.01665, -0.3937, 0.9191, 0.01665, -0.3937, 0.9193, 0.001216, -0.3936, 0.9193, 9.825e-05, -0.3936, 0.0, -1.0, 0.0, 0.0, -1.0, 0.0, 0.0, -1.0, 0.0, 0.0, -1.0, 2.441e-07, 0.0, -1.0, 0.0, 0.0, -1.0, 0.0, 0.0, -1.0, 2.441e-07, 0.0, -1.0, 2.441e-07, 0.0, -1.0, 0.0, 0.0, -1.0, 0.0, 0.0, -1.0, 2.441e-07, 0.0, -1.0, 0.0, 0.0, -1.0, 0.0, 0.0, -1.0, 0.0, 0.0, -1.0, 0.0, 0.0, -1.0, -2.441e-07, 0.0, -1.0, 0.0, 0.0, -1.0, 0.0, 0.0, -1.0, -2.441e-07, 0.0, -1.0, -2.441e-07, 0.0, -1.0, 0.0, 0.0, -1.0, 0.0, 0.0, -1.0, -2.441e-07, 0.0, -1.0, 0.0, 0.0, 1.0, 0.0, 0.0, 1.0, 0.0, 0.0, 1.0, 0.0, 0.0, 1.0, 0.0, 0.0, 1.0, 0.0, 0.0, 1.0, 0.0, 0.0, 1.0, 0.0, 0.0, 1.0, 0.0, 0.0, 1.0, 0.0, 0.0, 1.0, 0.0, 0.0, 1.0, 0.0, 0.0, 1.0, 0.0, 0.0, 1.0, 0.0, 0.0, 1.0, 0.0, 0.0, 1.0, 0.0, 0.0, 1.0, 0.0, 0.0, 1.0, 0.0, 0.0, 1.0, 0.0, 0.0, 1.0, 0.0, 0.0, 1.0, 0.0, 0.0, 1.0, 0.0, 0.0, 1.0, 0.0, 0.0, 1.0, 0.0, 0.0, 1.0, 0.0, 0.3518, -0.3124, -0.8824, 0.3518, -0.3124, -0.8824, 0.3518, -0.3124, -0.8824, 0.3518, -0.3124, -0.8824, -0.3518, -0.3124, -0.8824, -0.3518, -0.3124, -0.8824, -0.3518, -0.3124, -0.8824, -0.3518, -0.3124, -0.8824, -0.8824, -0.3123, -0.3518, -0.8824, -0.3123, -0.3518, -0.8824, -0.3123, -0.3518, -0.8824, -0.3123, -0.3518, -0.8824, -0.3123, 0.3518, -0.8824, -0.3123, 0.3518, -0.8824, -0.3123, 0.3518, -0.8824, -0.3123, 0.3518, -0.3518, -0.3124, 0.8824, -0.3518, -0.3124, 0.8824, -0.3518, -0.3124, 0.8824, -0.3518, -0.3124, 0.8824, 0.3518, -0.3124, 0.8824, 0.3518, -0.3124, 0.8824, 0.3518, -0.3124, 0.8824, 0.3518, -0.3124, 0.8824, 0.8824, -0.3123, 0.3518, 0.8824, -0.3123, 0.3518, 0.8824, -0.3123, 0.3518, 0.8824, -0.3123, 0.3518, 0.8824, -0.3123, -0.3518, 0.8824, -0.3123, -0.3518, 0.8824, -0.3123, -0.3518, 0.8824, -0.3123, -0.3518, 0.3735, 0.2645, -0.8891, 0.3735, 0.2645, -0.8891, 0.3735, 0.2645, -0.8891, 0.3735, 0.2645, -0.8891, -0.3735, 0.2645, -0.8891, -0.3735, 0.2645, -0.8891, -0.3735, 0.2645, -0.8891, -0.3735, 0.2645, -0.8891, -0.8891, 0.2645, -0.3735, -0.8891, 0.2645, -0.3735, -0.8891, 0.2645, -0.3735, -0.8891, 0.2645, -0.3735, -0.8891, 0.2645, 0.3735, -0.8891, 0.2645, 0.3735, -0.8891, 0.2645, 0.3735, -0.8891, 0.2645, 0.3735, -0.3735, 0.2645, 0.8891, -0.3735, 0.2645, 0.8891, -0.3735, 0.2645, 0.8891, -0.3735, 0.2645, 0.8891, 0.3735, 0.2645, 0.8891, 0.3735, 0.2645, 0.8891, 0.3735, 0.2645, 0.8891, 0.3735, 0.2645, 0.8891, 0.8891, 0.2645, 0.3735, 0.8891, 0.2645, 0.3735, 0.8891, 0.2645, 0.3735, 0.8891, 0.2645, 0.3735, 0.8891, 0.2645, -0.3735, 0.8891, 0.2645, -0.3735, 0.8891, 0.2645, -0.3735, 0.8891, 0.2645, -0.3735, 0.3487, 0.633, -0.6912, 0.3487, 0.633, -0.6912, 0.3487, 0.633, -0.6912, 0.3487, 0.633, -0.6912, -0.3487, 0.633, -0.6912, -0.3487, 0.633, -0.6912, -0.3487, 0.633, -0.6912, -0.3487, 0.633, -0.6912, -0.6912, 0.633, -0.3487, -0.6912, 0.633, -0.3487, -0.6912, 0.633, -0.3487, -0.6912, 0.633, -0.3487, -0.6912, 0.633, 0.3487, -0.6912, 0.633, 0.3487, -0.6912, 0.633, 0.3487, -0.6912, 0.633, 0.3487, -0.3487, 0.633, 0.6912, -0.3487, 0.633, 0.6912, -0.3487, 0.633, 0.6912, -0.3487, 0.633, 0.6912, 0.3487, 0.633, 0.6912, 0.3487, 0.633, 0.6912, 0.3487, 0.633, 0.6912, 0.3487, 0.633, 0.6912, 0.6912, 0.633, 0.3487, 0.6912, 0.633, 0.3487, 0.6912, 0.633, 0.3487, 0.6912, 0.633, 0.3487, 0.6912, 0.633, -0.3487, 0.6912, 0.633, -0.3487, 0.6912, 0.633, -0.3487, 0.6912, 0.633, -0.3487, -0.3855, 0.07489, 0.9197, -0.3855, 0.07489, 0.9197, -0.3855, 0.07489, 0.9197, -0.3855, 0.07489, 0.9197, -0.9197, 0.07489, 0.3855, -0.9197, 0.07489, 0.3855, -0.9197, 0.07489, 0.3855, -0.9197, 0.07489, 0.3855, -0.9197, 0.07489, -0.3855, -0.9197, 0.07489, -0.3855, -0.9197, 0.07489, -0.3855, -0.9197, 0.07489, -0.3855, -0.3855, 0.07489, -0.9197, -0.3855, 0.07489, -0.9197, -0.3855, 0.07489, -0.9197, -0.3855, 0.07489, -0.9197, 0.3855, 0.07489, -0.9197, 0.3855, 0.07489, -0.9197, 0.3855, 0.07489, -0.9197, 0.3855, 0.07489, -0.9197, 0.9197, 0.07489, -0.3855, 0.9197, 0.07489, -0.3855, 0.9197, 0.07489, -0.3855, 0.9197, 0.07489, -0.3855, 0.9197, 0.07489, 0.3855, 0.9197, 0.07489, 0.3855, 0.9197, 0.07489, 0.3855, 0.9197, 0.07489, 0.3855, 0.3855, 0.07489, 0.9197, 0.3855, 0.07489, 0.9197, 0.3855, 0.07489, 0.9197, 0.3855, 0.07489, 0.9197, -0.3811, -0.001996, 0.9245, -0.3811, -0.0002899, 0.9245, -0.3824, -0.04444, 0.9229, -0.3825, -0.04664, 0.9228, -0.9111, -0.01247, 0.412, -0.9079, -0.01242, 0.4189, -0.9074, -0.03519, 0.4188, -0.9106, -0.03527, 0.4118, -0.9232, 0.0016, -0.3842, -0.9233, 0.0001505, -0.3842, -0.9233, -0.02226, -0.3833, -0.9233, -0.02223, -0.3833, -0.3937, 0.001929, -0.9192, -0.3939, -0.0005408, -0.9191, -0.394, -0.01691, -0.919, -0.3941, -0.01694, -0.9189, 0.39, -0.0006486, -0.9208, 0.3898, 0.002192, -0.9209, 0.3904, -0.01872, -0.9204, 0.3903, -0.0187, -0.9205, 0.9193, 9.825e-05, -0.3936, 0.9193, 0.001216, -0.3936, 0.9196, -0.01759, -0.3924, 0.9196, -0.01759, -0.3925, 0.9032, -0.008011, 0.4292, 0.9063, -0.007228, 0.4226, 0.9069, -0.02947, 0.4203, 0.9038, -0.03033, 0.4269, 0.385, -0.04295, 0.9219, 0.3843, 0.001042, 0.9232, 0.3844, -0.0005087, 0.9232, 0.385, -0.04497, 0.9218, -0.3845, -0.1049, 0.9172, -0.3844, -0.1103, 0.9165, -0.3834, -0.02017, 0.9234, -0.3834, -0.02017, 0.9234, -0.9197, -0.05284, 0.3891, -0.9177, -0.064, 0.3921, -0.9234, -0.02152, 0.3832, -0.9234, -0.02152, 0.3832, -0.9233, -0.02223, -0.3833, -0.9233, -0.02226, -0.3833, -0.9234, -0.02046, -0.3834, -0.9234, -0.02046, -0.3834, -0.3941, -0.01694, -0.9189, -0.394, -0.01691, -0.919, -0.3841, -0.01512, -0.9231, -0.3841, -0.01512, -0.9231, 0.3903, -0.0187, -0.9205, 0.3904, -0.01872, -0.9204, 0.3839, -0.01667, -0.9232, 0.3839, -0.01667, -0.9232, 0.9196, -0.01759, -0.3925, 0.9196, -0.01759, -0.3924, 0.9232, -0.01602, -0.384, 0.9232, -0.01602, -0.384, 0.9176, -0.05883, 0.3931, 0.9189, -0.04692, 0.3917, 0.9232, -0.01687, 0.3839, 0.9232, -0.01687, 0.3839, 0.3848, -0.1082, 0.9166, 0.3848, -0.1032, 0.9172, 0.3836, -0.0186, 0.9233, 0.3836, -0.0186, 0.9233, -0.3819, 0.03304, 0.9236, -0.3819, 0.03221, 0.9236, -0.3811, -0.0002899, 0.9245, -0.3811, -0.001996, 0.9245, -0.3844, -0.1103, 0.9165, -0.3845, -0.1049, 0.9172, -0.3825, -0.04664, 0.9228, -0.3824, -0.04444, 0.9229, -0.9232, 0.02317, 0.3835, -0.923, 0.02513, 0.3839, -0.9079, -0.01242, 0.4189, -0.9111, -0.01247, 0.412, -0.9177, -0.064, 0.3921, -0.9197, -0.05284, 0.3891, -0.9106, -0.03527, 0.4118, -0.9074, -0.03519, 0.4188, -0.9197, -0.05284, 0.3891, -0.9232, 0.02317, 0.3835, -0.9111, -0.01247, 0.412, -0.9106, -0.03527, 0.4118, 0.9189, 0.02081, 0.3939, 0.9191, 0.01919, 0.3935, 0.9063, -0.007228, 0.4226, 0.9032, -0.008011, 0.4292, 0.9191, 0.01919, 0.3935, 0.9189, -0.04692, 0.3917, 0.9069, -0.02947, 0.4203, 0.9063, -0.007228, 0.4226, 0.9189, -0.04692, 0.3917, 0.9176, -0.05883, 0.3931, 0.9038, -0.03033, 0.4269, 0.9069, -0.02947, 0.4203, 0.3855, 0.03071, 0.9222, 0.3855, 0.03162, 0.9222, 0.3844, -0.0005087, 0.9232, 0.3843, 0.001042, 0.9232, 0.3848, -0.1032, 0.9172, 0.3848, -0.1082, 0.9166, 0.385, -0.04295, 0.9219, 0.385, -0.04497, 0.9218])] * 3)])

# ---- objects
ob_sm_prop_largesign_bottle_01 = bpy.data.objects.new('SM_Prop_LargeSign_Bottle_01', me_mesh)

# ---- transforms, parenting, visibility, modifiers, constraints
ob_sm_prop_largesign_bottle_01.location = (0.0, 0.0, 0.0)
ob_sm_prop_largesign_bottle_01.rotation_euler = (1.571, -0.0, 0.0)
ob_sm_prop_largesign_bottle_01.scale = (0.01, 0.01, 0.01)
ob_sm_prop_largesign_bottle_01.color = (0.8, 0.8, 0.8, 1.0)

# ---- collection membership
scene.collection.objects.link(ob_sm_prop_largesign_bottle_01)

# ---- scene / render settings (as saved in the file)
scene.frame_start = 1; scene.frame_end = 250; scene.frame_set(1)
scene.render.engine = 'BLENDER_EEVEE_NEXT'
scene.cycles.sampling_pattern = 'TABULATED_SOBOL'
scene.view_settings.view_transform = 'Filmic'
bpy.context.view_layer.update()

# ---- added for rendering (the .blend has no active camera and no usable light): camera, sun
cam_auto = bpy.data.cameras.new('AutoCamera')
cam_auto.lens = 50.0
cam_auto.sensor_width = 36.0
cam_auto.clip_end = 1000.0
ob_auto_camera = bpy.data.objects.new('AutoCamera', cam_auto)
scene.collection.objects.link(ob_auto_camera)
ob_auto_camera.location = (0.185045, -0.222054, 0.148036)
ob_auto_camera.rotation_euler = (1.09748, -7.21219e-08, 0.694738)
scene.camera = ob_auto_camera
light_auto_sun = bpy.data.lights.new('AutoSun', 'SUN')
light_auto_sun.energy = 3.0
light_auto_sun.angle = 0.0523599
ob_auto_sun = bpy.data.objects.new('AutoSun', light_auto_sun)
scene.collection.objects.link(ob_auto_sun)
ob_auto_sun.rotation_euler = (0.872665, 0.174533, 0.523599)
bpy.context.view_layer.update()
